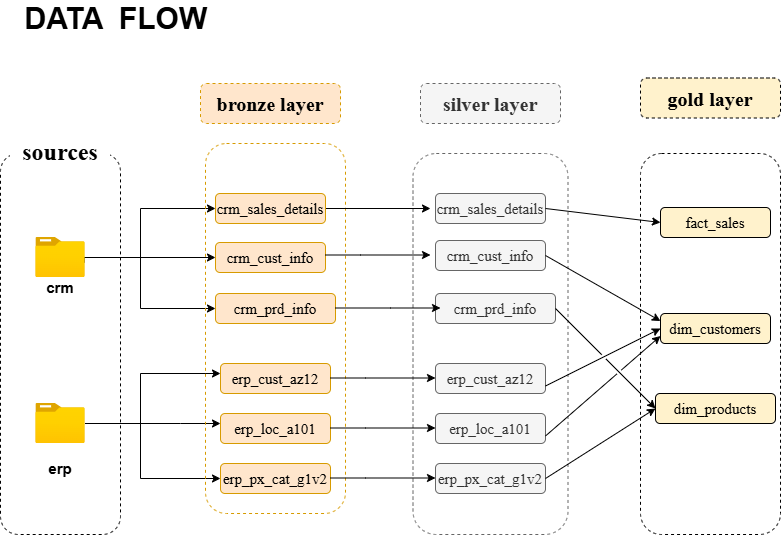

The diagram above was exported from draw.io. Its source (the exported page's mxGraphModel, read from the mxfile embedded in the PNG):
<mxGraphModel dx="1030" dy="596" grid="1" gridSize="10" guides="1" tooltips="1" connect="1" arrows="1" fold="1" page="1" pageScale="1" pageWidth="1169" pageHeight="827" math="0" shadow="0">
  <root>
    <mxCell id="0" />
    <mxCell id="1" parent="0" />
    <mxCell id="gGjJgS36TJwFgo9SWeYY-1" parent="1" style="rounded=1;whiteSpace=wrap;html=1;fillColor=none;dashed=1;" value="" vertex="1">
      <mxGeometry height="381" width="120" x="80" y="280" as="geometry" />
    </mxCell>
    <mxCell id="gGjJgS36TJwFgo9SWeYY-3" parent="1" style="rounded=0;whiteSpace=wrap;html=1;fontSize=24;fontStyle=1;fontFamily=Garamond;dashed=1;strokeColor=none;" value="sources" vertex="1">
      <mxGeometry height="40" width="100" x="90" y="259" as="geometry" />
    </mxCell>
    <mxCell id="gGjJgS36TJwFgo9SWeYY-55" edge="1" parent="1" source="gGjJgS36TJwFgo9SWeYY-4" style="edgeStyle=orthogonalEdgeStyle;rounded=0;orthogonalLoop=1;jettySize=auto;html=1;entryX=0;entryY=0.5;entryDx=0;entryDy=0;exitX=0.979;exitY=0.625;exitDx=0;exitDy=0;exitPerimeter=0;" target="gGjJgS36TJwFgo9SWeYY-15" value="">
      <mxGeometry relative="1" as="geometry">
        <Array as="points">
          <mxPoint x="163.6" y="384" />
          <mxPoint x="220" y="384" />
          <mxPoint x="220" y="435" />
        </Array>
        <mxPoint x="211.3800000000001" y="343.5" as="targetPoint" />
      </mxGeometry>
    </mxCell>
    <mxCell id="gGjJgS36TJwFgo9SWeYY-67" edge="1" parent="1" source="gGjJgS36TJwFgo9SWeYY-4" style="edgeStyle=orthogonalEdgeStyle;rounded=0;orthogonalLoop=1;jettySize=auto;html=1;" target="gGjJgS36TJwFgo9SWeYY-14">
      <mxGeometry relative="1" as="geometry" />
    </mxCell>
    <mxCell id="gGjJgS36TJwFgo9SWeYY-70" edge="1" parent="1" source="gGjJgS36TJwFgo9SWeYY-4" style="edgeStyle=orthogonalEdgeStyle;rounded=0;orthogonalLoop=1;jettySize=auto;html=1;entryX=0;entryY=0.5;entryDx=0;entryDy=0;" target="gGjJgS36TJwFgo9SWeYY-13">
      <mxGeometry relative="1" as="geometry">
        <Array as="points">
          <mxPoint x="220" y="384" />
          <mxPoint x="220" y="335" />
        </Array>
      </mxGeometry>
    </mxCell>
    <mxCell id="gGjJgS36TJwFgo9SWeYY-4" parent="1" style="image;aspect=fixed;html=1;points=[];align=center;fontSize=12;image=img/lib/azure2/general/Folder_Blank.svg;" value="" vertex="1">
      <mxGeometry height="40" width="49.29" x="115.36" y="364" as="geometry" />
    </mxCell>
    <mxCell id="gGjJgS36TJwFgo9SWeYY-58" edge="1" parent="1" source="gGjJgS36TJwFgo9SWeYY-6" style="edgeStyle=orthogonalEdgeStyle;rounded=0;orthogonalLoop=1;jettySize=auto;html=1;entryX=0;entryY=0.5;entryDx=0;entryDy=0;" target="gGjJgS36TJwFgo9SWeYY-18">
      <mxGeometry relative="1" as="geometry">
        <Array as="points">
          <mxPoint x="220" y="550" />
          <mxPoint x="220" y="605" />
        </Array>
      </mxGeometry>
    </mxCell>
    <mxCell id="gGjJgS36TJwFgo9SWeYY-61" edge="1" parent="1" source="gGjJgS36TJwFgo9SWeYY-6" style="edgeStyle=orthogonalEdgeStyle;rounded=0;orthogonalLoop=1;jettySize=auto;html=1;" target="gGjJgS36TJwFgo9SWeYY-17">
      <mxGeometry relative="1" as="geometry">
        <Array as="points">
          <mxPoint x="260" y="550" />
          <mxPoint x="260" y="550" />
        </Array>
      </mxGeometry>
    </mxCell>
    <mxCell id="gGjJgS36TJwFgo9SWeYY-65" edge="1" parent="1" source="gGjJgS36TJwFgo9SWeYY-6" style="edgeStyle=orthogonalEdgeStyle;rounded=0;orthogonalLoop=1;jettySize=auto;html=1;" target="gGjJgS36TJwFgo9SWeYY-16">
      <mxGeometry relative="1" as="geometry">
        <Array as="points">
          <mxPoint x="220" y="550" />
          <mxPoint x="220" y="500" />
        </Array>
      </mxGeometry>
    </mxCell>
    <mxCell id="gGjJgS36TJwFgo9SWeYY-6" parent="1" style="image;aspect=fixed;html=1;points=[];align=center;fontSize=12;image=img/lib/azure2/general/Folder_Blank.svg;" value="" vertex="1">
      <mxGeometry height="40" width="49.29" x="115.36" y="530" as="geometry" />
    </mxCell>
    <mxCell id="gGjJgS36TJwFgo9SWeYY-7" parent="1" style="text;html=1;whiteSpace=wrap;strokeColor=none;fillColor=none;align=center;verticalAlign=middle;rounded=0;fontStyle=1;fontSize=15;" value="crm" vertex="1">
      <mxGeometry height="30" width="60" x="109.99999999999997" y="399" as="geometry" />
    </mxCell>
    <mxCell id="gGjJgS36TJwFgo9SWeYY-8" parent="1" style="text;html=1;whiteSpace=wrap;strokeColor=none;fillColor=none;align=center;verticalAlign=middle;rounded=0;fontStyle=1;fontSize=15;" value="erp" vertex="1">
      <mxGeometry height="30" width="60" x="109.99999999999997" y="580" as="geometry" />
    </mxCell>
    <mxCell id="gGjJgS36TJwFgo9SWeYY-9" parent="1" style="rounded=1;whiteSpace=wrap;html=1;fillColor=#ffe6cc;strokeColor=#d79b00;fontSize=20;fontStyle=1;dashed=1;fontFamily=Garamond;" value="bronze layer" vertex="1">
      <mxGeometry height="40" width="140" x="280" y="210" as="geometry" />
    </mxCell>
    <mxCell id="gGjJgS36TJwFgo9SWeYY-10" parent="1" style="rounded=1;whiteSpace=wrap;html=1;fontSize=20;fontStyle=1;dashed=1;fillColor=none;strokeColor=#d79b00;" value="" vertex="1">
      <mxGeometry height="370" width="140" x="285" y="270" as="geometry" />
    </mxCell>
    <mxCell id="gGjJgS36TJwFgo9SWeYY-11" parent="1" style="rounded=1;whiteSpace=wrap;html=1;fillColor=none;strokeColor=#666666;fontSize=20;fontStyle=1;dashed=1;fontColor=#333333;" value="" vertex="1">
      <mxGeometry height="381" width="155" x="492.5" y="280" as="geometry" />
    </mxCell>
    <mxCell id="gGjJgS36TJwFgo9SWeYY-12" parent="1" style="rounded=1;whiteSpace=wrap;html=1;fillColor=#f5f5f5;strokeColor=#666666;fontSize=20;fontStyle=1;dashed=1;fontFamily=Garamond;fontColor=#333333;" value="silver layer" vertex="1">
      <mxGeometry height="40" width="140" x="500" y="210" as="geometry" />
    </mxCell>
    <mxCell id="gGjJgS36TJwFgo9SWeYY-75" edge="1" parent="1" source="gGjJgS36TJwFgo9SWeYY-13" style="edgeStyle=orthogonalEdgeStyle;rounded=0;orthogonalLoop=1;jettySize=auto;html=1;" value="">
      <mxGeometry relative="1" as="geometry">
        <mxPoint x="510" y="335" as="targetPoint" />
      </mxGeometry>
    </mxCell>
    <mxCell id="gGjJgS36TJwFgo9SWeYY-13" parent="1" style="rounded=1;whiteSpace=wrap;html=1;fillColor=#ffe6cc;strokeColor=#d79b00;fontSize=15;fontStyle=0;fontFamily=Garamond;" value="crm_sales_details" vertex="1">
      <mxGeometry height="30" width="110" x="295" y="320" as="geometry" />
    </mxCell>
    <mxCell id="gGjJgS36TJwFgo9SWeYY-14" parent="1" style="rounded=1;whiteSpace=wrap;html=1;fillColor=#ffe6cc;strokeColor=#d79b00;fontSize=15;fontStyle=0;fontFamily=Garamond;" value="crm_cust_info" vertex="1">
      <mxGeometry height="30" width="110" x="295" y="369" as="geometry" />
    </mxCell>
    <mxCell id="gGjJgS36TJwFgo9SWeYY-15" parent="1" style="rounded=1;whiteSpace=wrap;html=1;fillColor=#ffe6cc;strokeColor=#d79b00;fontSize=15;fontStyle=0;fontFamily=Garamond;" value="crm_prd_info" vertex="1">
      <mxGeometry height="30" width="120" x="295" y="420" as="geometry" />
    </mxCell>
    <mxCell id="gGjJgS36TJwFgo9SWeYY-16" parent="1" style="rounded=1;whiteSpace=wrap;html=1;fillColor=#ffe6cc;strokeColor=#d79b00;fontSize=15;fontStyle=0;fontFamily=Garamond;" value="erp_cust_az12" vertex="1">
      <mxGeometry height="30" width="110" x="300" y="490" as="geometry" />
    </mxCell>
    <mxCell id="gGjJgS36TJwFgo9SWeYY-17" parent="1" style="rounded=1;whiteSpace=wrap;html=1;fillColor=#ffe6cc;strokeColor=#d79b00;fontSize=15;fontStyle=0;fontFamily=Garamond;" value="erp_loc_a101" vertex="1">
      <mxGeometry height="30" width="110" x="300" y="540" as="geometry" />
    </mxCell>
    <mxCell id="gGjJgS36TJwFgo9SWeYY-18" parent="1" style="rounded=1;whiteSpace=wrap;html=1;fillColor=#ffe6cc;strokeColor=#d79b00;fontSize=15;fontStyle=0;fontFamily=Garamond;" value="erp_px_cat_g1v2" vertex="1">
      <mxGeometry height="30" width="110" x="300" y="590" as="geometry" />
    </mxCell>
    <mxCell id="gGjJgS36TJwFgo9SWeYY-20" parent="1" style="rounded=1;whiteSpace=wrap;html=1;fillColor=#f5f5f5;strokeColor=#666666;fontSize=15;fontStyle=0;fontFamily=Garamond;fontColor=#333333;" value="crm_sales_details" vertex="1">
      <mxGeometry height="30" width="110" x="515" y="320" as="geometry" />
    </mxCell>
    <mxCell id="gGjJgS36TJwFgo9SWeYY-21" parent="1" style="rounded=1;whiteSpace=wrap;html=1;fillColor=#f5f5f5;strokeColor=#666666;fontSize=15;fontStyle=0;fontFamily=Garamond;fontColor=#333333;" value="crm_cust_info" vertex="1">
      <mxGeometry height="30" width="110" x="515" y="367" as="geometry" />
    </mxCell>
    <mxCell id="gGjJgS36TJwFgo9SWeYY-22" parent="1" style="rounded=1;whiteSpace=wrap;html=1;fillColor=#f5f5f5;strokeColor=#666666;fontSize=15;fontStyle=0;fontFamily=Garamond;fontColor=#333333;" value="crm_prd_info" vertex="1">
      <mxGeometry height="30" width="120" x="515" y="420" as="geometry" />
    </mxCell>
    <mxCell id="gGjJgS36TJwFgo9SWeYY-23" parent="1" style="rounded=1;whiteSpace=wrap;html=1;fillColor=#f5f5f5;strokeColor=#666666;fontSize=15;fontStyle=0;fontFamily=Garamond;fontColor=#333333;" value="erp_cust_az12" vertex="1">
      <mxGeometry height="30" width="110" x="515" y="490" as="geometry" />
    </mxCell>
    <mxCell id="gGjJgS36TJwFgo9SWeYY-24" parent="1" style="rounded=1;whiteSpace=wrap;html=1;fillColor=#f5f5f5;strokeColor=#666666;fontSize=15;fontStyle=0;fontFamily=Garamond;fontColor=#333333;" value="erp_loc_a101" vertex="1">
      <mxGeometry height="30" width="110" x="515" y="540" as="geometry" />
    </mxCell>
    <mxCell id="gGjJgS36TJwFgo9SWeYY-25" parent="1" style="rounded=1;whiteSpace=wrap;html=1;fillColor=#f5f5f5;strokeColor=#666666;fontSize=15;fontStyle=0;fontFamily=Garamond;fontColor=#333333;" value="erp_px_cat_g1v2" vertex="1">
      <mxGeometry height="30" width="110" x="515" y="590" as="geometry" />
    </mxCell>
    <mxCell id="gGjJgS36TJwFgo9SWeYY-26" edge="1" parent="1" source="gGjJgS36TJwFgo9SWeYY-20" style="edgeStyle=orthogonalEdgeStyle;rounded=0;orthogonalLoop=1;jettySize=auto;html=1;innerLoopWaypoints=1;exitX=0.5;exitY=1;exitDx=0;exitDy=0;fillColor=#f5f5f5;strokeColor=#666666;" target="gGjJgS36TJwFgo9SWeYY-20">
      <mxGeometry relative="1" as="geometry" />
    </mxCell>
    <mxCell id="gGjJgS36TJwFgo9SWeYY-38" parent="1" style="rounded=1;whiteSpace=wrap;html=1;fillColor=none;strokeColor=default;fontSize=20;fontStyle=1;dashed=1;" value="" vertex="1">
      <mxGeometry height="381" width="140" x="720" y="280" as="geometry" />
    </mxCell>
    <mxCell id="gGjJgS36TJwFgo9SWeYY-39" parent="1" style="rounded=1;whiteSpace=wrap;html=1;fillColor=#fff2cc;strokeColor=default;fontSize=20;fontStyle=1;dashed=1;fontFamily=Garamond;" value="gold layer" vertex="1">
      <mxGeometry height="40" width="140" x="720" y="204.5" as="geometry" />
    </mxCell>
    <mxCell id="gGjJgS36TJwFgo9SWeYY-40" parent="1" style="rounded=1;whiteSpace=wrap;html=1;fillColor=#fff2cc;strokeColor=default;fontSize=15;fontStyle=0;fontFamily=Garamond;" value="fact_sales" vertex="1">
      <mxGeometry height="30" width="110" x="740" y="334" as="geometry" />
    </mxCell>
    <mxCell id="gGjJgS36TJwFgo9SWeYY-41" parent="1" style="rounded=1;whiteSpace=wrap;html=1;fillColor=#fff2cc;strokeColor=default;fontSize=15;fontStyle=0;fontFamily=Garamond;" value="dim_customers" vertex="1">
      <mxGeometry height="30" width="110" x="740" y="440" as="geometry" />
    </mxCell>
    <mxCell id="gGjJgS36TJwFgo9SWeYY-42" parent="1" style="rounded=1;whiteSpace=wrap;html=1;fillColor=#fff2cc;strokeColor=default;fontSize=15;fontStyle=0;fontFamily=Garamond;" value="dim_products" vertex="1">
      <mxGeometry height="30" width="120" x="735" y="520" as="geometry" />
    </mxCell>
    <mxCell id="gGjJgS36TJwFgo9SWeYY-46" edge="1" parent="1" source="gGjJgS36TJwFgo9SWeYY-40" style="edgeStyle=orthogonalEdgeStyle;rounded=0;orthogonalLoop=1;jettySize=auto;html=1;innerLoopWaypoints=1;exitX=0.5;exitY=1;exitDx=0;exitDy=0;fillColor=#fff2cc;strokeColor=default;dashed=1;jumpStyle=gap;" target="gGjJgS36TJwFgo9SWeYY-40">
      <mxGeometry relative="1" as="geometry" />
    </mxCell>
    <mxCell id="gGjJgS36TJwFgo9SWeYY-47" edge="1" parent="1" source="gGjJgS36TJwFgo9SWeYY-1" style="edgeStyle=orthogonalEdgeStyle;rounded=0;orthogonalLoop=1;jettySize=auto;html=1;innerLoopWaypoints=1;exitX=0.5;exitY=1;exitDx=0;exitDy=0;" target="gGjJgS36TJwFgo9SWeYY-1">
      <mxGeometry relative="1" as="geometry" />
    </mxCell>
    <mxCell id="gGjJgS36TJwFgo9SWeYY-76" edge="1" parent="1" style="edgeStyle=orthogonalEdgeStyle;rounded=0;orthogonalLoop=1;jettySize=auto;html=1;" value="">
      <mxGeometry relative="1" as="geometry">
        <Array as="points">
          <mxPoint x="440" y="381.5" />
          <mxPoint x="440" y="381.5" />
        </Array>
        <mxPoint x="405" y="381.5" as="sourcePoint" />
        <mxPoint x="510" y="381.5" as="targetPoint" />
      </mxGeometry>
    </mxCell>
    <mxCell id="gGjJgS36TJwFgo9SWeYY-79" edge="1" parent="1" style="edgeStyle=orthogonalEdgeStyle;rounded=0;orthogonalLoop=1;jettySize=auto;html=1;" value="">
      <mxGeometry relative="1" as="geometry">
        <Array as="points">
          <mxPoint x="445" y="504.5" />
          <mxPoint x="445" y="504.5" />
        </Array>
        <mxPoint x="410" y="504.5" as="sourcePoint" />
        <mxPoint x="515" y="504.5" as="targetPoint" />
      </mxGeometry>
    </mxCell>
    <mxCell id="gGjJgS36TJwFgo9SWeYY-80" edge="1" parent="1" style="edgeStyle=orthogonalEdgeStyle;rounded=0;orthogonalLoop=1;jettySize=auto;html=1;" value="">
      <mxGeometry relative="1" as="geometry">
        <Array as="points">
          <mxPoint x="445" y="554.5" />
          <mxPoint x="445" y="554.5" />
        </Array>
        <mxPoint x="410" y="554.5" as="sourcePoint" />
        <mxPoint x="515" y="554.5" as="targetPoint" />
      </mxGeometry>
    </mxCell>
    <mxCell id="gGjJgS36TJwFgo9SWeYY-81" edge="1" parent="1" style="edgeStyle=orthogonalEdgeStyle;rounded=0;orthogonalLoop=1;jettySize=auto;html=1;" value="">
      <mxGeometry relative="1" as="geometry">
        <Array as="points">
          <mxPoint x="445" y="604.5" />
          <mxPoint x="445" y="604.5" />
        </Array>
        <mxPoint x="410" y="604.5" as="sourcePoint" />
        <mxPoint x="515" y="604.5" as="targetPoint" />
      </mxGeometry>
    </mxCell>
    <mxCell id="gGjJgS36TJwFgo9SWeYY-82" edge="1" parent="1" style="edgeStyle=orthogonalEdgeStyle;rounded=0;orthogonalLoop=1;jettySize=auto;html=1;" value="">
      <mxGeometry relative="1" as="geometry">
        <Array as="points">
          <mxPoint x="470" y="434.5" />
          <mxPoint x="470" y="434.5" />
        </Array>
        <mxPoint x="415" y="434.5" as="sourcePoint" />
        <mxPoint x="520" y="434.5" as="targetPoint" />
      </mxGeometry>
    </mxCell>
    <mxCell id="gGjJgS36TJwFgo9SWeYY-85" edge="1" parent="1" source="gGjJgS36TJwFgo9SWeYY-20" style="endArrow=classic;html=1;rounded=0;exitX=1;exitY=0.5;exitDx=0;exitDy=0;entryX=0;entryY=0.5;entryDx=0;entryDy=0;" target="gGjJgS36TJwFgo9SWeYY-40" value="">
      <mxGeometry height="50" relative="1" width="50" as="geometry">
        <mxPoint x="660" y="397" as="sourcePoint" />
        <mxPoint x="710" y="347" as="targetPoint" />
      </mxGeometry>
    </mxCell>
    <mxCell id="gGjJgS36TJwFgo9SWeYY-86" edge="1" parent="1" source="gGjJgS36TJwFgo9SWeYY-21" style="endArrow=classic;html=1;rounded=0;exitX=1;exitY=0.5;exitDx=0;exitDy=0;entryX=0;entryY=0.25;entryDx=0;entryDy=0;jumpStyle=gap;" target="gGjJgS36TJwFgo9SWeYY-41" value="">
      <mxGeometry height="50" relative="1" width="50" as="geometry">
        <mxPoint x="690" y="470" as="sourcePoint" />
        <mxPoint x="740" y="420" as="targetPoint" />
      </mxGeometry>
    </mxCell>
    <mxCell id="gGjJgS36TJwFgo9SWeYY-87" edge="1" parent="1" source="gGjJgS36TJwFgo9SWeYY-23" style="endArrow=classic;html=1;rounded=0;exitX=1;exitY=0.75;exitDx=0;exitDy=0;entryX=0;entryY=0.5;entryDx=0;entryDy=0;jumpStyle=gap;" target="gGjJgS36TJwFgo9SWeYY-41" value="">
      <mxGeometry height="50" relative="1" width="50" as="geometry">
        <mxPoint x="690" y="480" as="sourcePoint" />
        <mxPoint x="740" y="430" as="targetPoint" />
      </mxGeometry>
    </mxCell>
    <mxCell id="gGjJgS36TJwFgo9SWeYY-88" edge="1" parent="1" source="gGjJgS36TJwFgo9SWeYY-25" style="endArrow=classic;html=1;rounded=0;entryX=0;entryY=0.5;entryDx=0;entryDy=0;exitX=1;exitY=0.5;exitDx=0;exitDy=0;jumpStyle=gap;" target="gGjJgS36TJwFgo9SWeYY-42" value="">
      <mxGeometry height="50" relative="1" width="50" as="geometry">
        <mxPoint x="630" y="610" as="sourcePoint" />
        <mxPoint x="680" y="560" as="targetPoint" />
      </mxGeometry>
    </mxCell>
    <mxCell id="gGjJgS36TJwFgo9SWeYY-89" edge="1" parent="1" source="gGjJgS36TJwFgo9SWeYY-22" style="endArrow=classic;html=1;rounded=0;entryX=0;entryY=0.5;entryDx=0;entryDy=0;exitX=1;exitY=0.5;exitDx=0;exitDy=0;jumpStyle=gap;" target="gGjJgS36TJwFgo9SWeYY-42" value="">
      <mxGeometry height="50" relative="1" width="50" as="geometry">
        <mxPoint x="640" y="450" as="sourcePoint" />
        <mxPoint x="690" y="400" as="targetPoint" />
      </mxGeometry>
    </mxCell>
    <mxCell id="gGjJgS36TJwFgo9SWeYY-90" edge="1" parent="1" source="gGjJgS36TJwFgo9SWeYY-24" style="endArrow=classic;html=1;rounded=0;entryX=0;entryY=0.75;entryDx=0;entryDy=0;exitX=1;exitY=0.75;exitDx=0;exitDy=0;jumpStyle=gap;" target="gGjJgS36TJwFgo9SWeYY-41" value="">
      <mxGeometry height="50" relative="1" width="50" as="geometry">
        <mxPoint x="625" y="555" as="sourcePoint" />
        <mxPoint x="695.7106781186548" y="505" as="targetPoint" />
      </mxGeometry>
    </mxCell>
    <mxCell id="gGjJgS36TJwFgo9SWeYY-91" parent="1" style="text;html=1;whiteSpace=wrap;strokeColor=none;fillColor=none;align=center;verticalAlign=middle;rounded=0;fontStyle=1;fontSize=30;" value="DATA&amp;nbsp; FLOW&amp;nbsp;" vertex="1">
      <mxGeometry height="30" width="240" x="80" y="130" as="geometry" />
    </mxCell>
  </root>
</mxGraphModel>